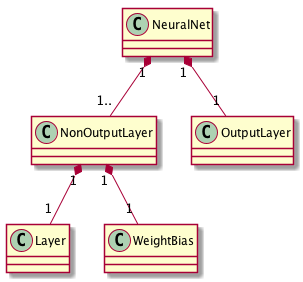

The diagram above was rendered by PlantUML. Its source (embedded in the PNG):
@startuml
NeuralNet "1" *-- "1.." NonOutputLayer
NeuralNet "1" *-- "1" OutputLayer
NonOutputLayer "1" *-- "1" Layer
NonOutputLayer "1" *-- "1" WeightBias
@enduml